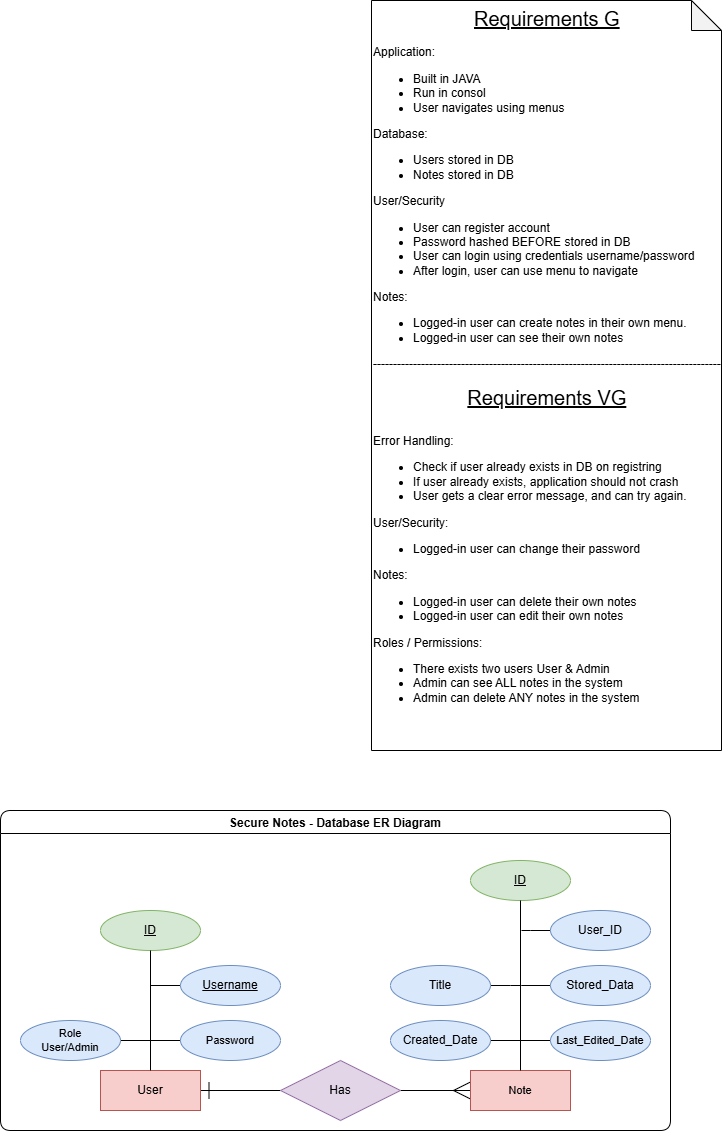

The diagram above was exported from draw.io. Its source (the exported page's mxGraphModel, read from the mxfile embedded in the PNG):
<mxGraphModel dx="909" dy="748" grid="1" gridSize="10" guides="1" tooltips="1" connect="1" arrows="1" fold="1" page="1" pageScale="1" pageWidth="827" pageHeight="1169" math="0" shadow="0">
  <root>
    <mxCell id="0" />
    <mxCell id="1" parent="0" />
    <mxCell id="bXctjV6qEmSCLnFupSn2-7" value="&lt;div style=&quot;text-align: center;&quot;&gt;&lt;span style=&quot;font-size: 20px;&quot;&gt;&lt;u&gt;Requirements G&lt;/u&gt;&lt;/span&gt;&lt;/div&gt;&lt;div style=&quot;&quot;&gt;&lt;span style=&quot;background-color: transparent; color: light-dark(rgb(0, 0, 0), rgb(255, 255, 255));&quot;&gt;&lt;br&gt;&lt;/span&gt;&lt;/div&gt;&lt;div style=&quot;&quot;&gt;&lt;span style=&quot;background-color: transparent; color: light-dark(rgb(0, 0, 0), rgb(255, 255, 255));&quot;&gt;Application:&lt;/span&gt;&lt;/div&gt;&lt;div style=&quot;&quot;&gt;&lt;ul&gt;&lt;li&gt;&lt;span style=&quot;background-color: transparent; color: light-dark(rgb(0, 0, 0), rgb(255, 255, 255));&quot;&gt;Built in JAVA&lt;/span&gt;&lt;/li&gt;&lt;li&gt;&lt;span style=&quot;background-color: transparent; color: light-dark(rgb(0, 0, 0), rgb(255, 255, 255));&quot;&gt;Run in consol&lt;/span&gt;&lt;/li&gt;&lt;li&gt;&lt;span style=&quot;background-color: transparent; color: light-dark(rgb(0, 0, 0), rgb(255, 255, 255));&quot;&gt;User navigates using menus&lt;/span&gt;&lt;/li&gt;&lt;/ul&gt;&lt;div&gt;Database:&lt;/div&gt;&lt;div&gt;&lt;ul&gt;&lt;li&gt;Users stored in DB&lt;/li&gt;&lt;li&gt;Notes stored in DB&lt;/li&gt;&lt;/ul&gt;&lt;/div&gt;&lt;/div&gt;&lt;div style=&quot;&quot;&gt;&lt;span style=&quot;background-color: transparent; color: light-dark(rgb(0, 0, 0), rgb(255, 255, 255));&quot;&gt;User/Security&lt;/span&gt;&lt;/div&gt;&lt;div style=&quot;&quot;&gt;&lt;ul&gt;&lt;li&gt;&lt;span style=&quot;background-color: transparent; color: light-dark(rgb(0, 0, 0), rgb(255, 255, 255));&quot;&gt;User can register account&lt;/span&gt;&lt;/li&gt;&lt;li&gt;&lt;span style=&quot;background-color: transparent; color: light-dark(rgb(0, 0, 0), rgb(255, 255, 255));&quot;&gt;Password hashed BEFORE stored in DB&lt;/span&gt;&lt;/li&gt;&lt;li&gt;&lt;span style=&quot;background-color: transparent; color: light-dark(rgb(0, 0, 0), rgb(255, 255, 255));&quot;&gt;User can login using credentials username/password&lt;/span&gt;&lt;/li&gt;&lt;li&gt;&lt;span style=&quot;background-color: transparent; color: light-dark(rgb(0, 0, 0), rgb(255, 255, 255));&quot;&gt;After login, user can use menu to navigate&lt;/span&gt;&lt;/li&gt;&lt;/ul&gt;&lt;div&gt;Notes:&lt;/div&gt;&lt;div&gt;&lt;ul&gt;&lt;li&gt;Logged-in user can create notes in their own menu.&lt;/li&gt;&lt;li&gt;Logged-in user can see their own notes&lt;/li&gt;&lt;/ul&gt;&lt;/div&gt;&lt;/div&gt;&lt;div style=&quot;&quot;&gt;&lt;span style=&quot;background-color: transparent; color: light-dark(rgb(0, 0, 0), rgb(255, 255, 255));&quot;&gt;---------------------------------------------------------------------------------------&lt;/span&gt;&lt;/div&gt;&lt;div style=&quot;&quot;&gt;&lt;span style=&quot;background-color: transparent; color: light-dark(rgb(0, 0, 0), rgb(255, 255, 255));&quot;&gt;&lt;br&gt;&lt;/span&gt;&lt;/div&gt;&lt;div style=&quot;text-align: center;&quot;&gt;&lt;span style=&quot;background-color: transparent; color: light-dark(rgb(0, 0, 0), rgb(255, 255, 255));&quot;&gt;&lt;font style=&quot;font-size: 20px;&quot;&gt;&lt;u&gt;Requirements VG&lt;/u&gt;&lt;/font&gt;&lt;/span&gt;&lt;/div&gt;&lt;div style=&quot;text-align: center;&quot;&gt;&lt;span style=&quot;background-color: transparent; color: light-dark(rgb(0, 0, 0), rgb(255, 255, 255));&quot;&gt;&lt;font style=&quot;font-size: 20px;&quot;&gt;&lt;u&gt;&lt;br&gt;&lt;/u&gt;&lt;/font&gt;&lt;/span&gt;&lt;/div&gt;&lt;div style=&quot;&quot;&gt;&lt;span style=&quot;background-color: transparent; color: light-dark(rgb(0, 0, 0), rgb(255, 255, 255));&quot;&gt;&lt;font&gt;Error Handling:&lt;/font&gt;&lt;/span&gt;&lt;/div&gt;&lt;div style=&quot;&quot;&gt;&lt;ul&gt;&lt;li&gt;&lt;span style=&quot;background-color: transparent; color: light-dark(rgb(0, 0, 0), rgb(255, 255, 255));&quot;&gt;&lt;font&gt;Check if user already exists in DB on registring&lt;/font&gt;&lt;/span&gt;&lt;/li&gt;&lt;li&gt;&lt;span style=&quot;background-color: transparent; color: light-dark(rgb(0, 0, 0), rgb(255, 255, 255));&quot;&gt;&lt;font&gt;If user already exists, application should not crash&lt;/font&gt;&lt;/span&gt;&lt;/li&gt;&lt;li&gt;&lt;span style=&quot;background-color: transparent; color: light-dark(rgb(0, 0, 0), rgb(255, 255, 255));&quot;&gt;&lt;font&gt;User gets a clear error message, and can try again.&lt;/font&gt;&lt;/span&gt;&lt;/li&gt;&lt;/ul&gt;&lt;div&gt;User/Security:&lt;/div&gt;&lt;div&gt;&lt;ul&gt;&lt;li&gt;Logged-in user can change their password&lt;/li&gt;&lt;/ul&gt;&lt;div&gt;Notes:&lt;/div&gt;&lt;/div&gt;&lt;div&gt;&lt;ul&gt;&lt;li&gt;Logged-in user can delete their own notes&lt;/li&gt;&lt;li&gt;Logged-in user can edit their own notes&lt;/li&gt;&lt;/ul&gt;&lt;div&gt;Roles / Permissions:&lt;/div&gt;&lt;/div&gt;&lt;div&gt;&lt;ul&gt;&lt;li&gt;There exists two users User &amp;amp; Admin&lt;/li&gt;&lt;li&gt;Admin can see ALL notes in the system&lt;/li&gt;&lt;li&gt;Admin can delete ANY notes in the system&lt;/li&gt;&lt;/ul&gt;&lt;/div&gt;&lt;/div&gt;" style="shape=note;whiteSpace=wrap;html=1;backgroundOutline=1;darkOpacity=0.05;align=left;labelPosition=center;verticalLabelPosition=middle;verticalAlign=top;" parent="1" vertex="1">
      <mxGeometry x="450" y="40" width="350" height="750" as="geometry" />
    </mxCell>
    <mxCell id="bXctjV6qEmSCLnFupSn2-30" value="Secure Notes - Database ER Diagram" style="swimlane;swimlaneLine=1;glass=0;rounded=1;shadow=0;fillColor=default;" parent="1" vertex="1">
      <mxGeometry x="79" y="850" width="670" height="320" as="geometry" />
    </mxCell>
    <mxCell id="bXctjV6qEmSCLnFupSn2-17" style="edgeStyle=none;shape=connector;rounded=0;orthogonalLoop=1;jettySize=auto;html=1;entryX=0;entryY=0.5;entryDx=0;entryDy=0;strokeColor=default;align=center;verticalAlign=middle;fontFamily=Helvetica;fontSize=11;fontColor=default;labelBackgroundColor=default;endArrow=none;endFill=0;endSize=15;startArrow=ERone;startFill=0;startSize=15;" parent="bXctjV6qEmSCLnFupSn2-30" source="bXctjV6qEmSCLnFupSn2-8" target="bXctjV6qEmSCLnFupSn2-20" edge="1">
      <mxGeometry relative="1" as="geometry" />
    </mxCell>
    <mxCell id="bXctjV6qEmSCLnFupSn2-8" value="User" style="whiteSpace=wrap;html=1;align=center;fillColor=#f8cecc;strokeColor=#b85450;" parent="bXctjV6qEmSCLnFupSn2-30" vertex="1">
      <mxGeometry x="100" y="260" width="100" height="40" as="geometry" />
    </mxCell>
    <mxCell id="bXctjV6qEmSCLnFupSn2-12" style="edgeStyle=none;shape=connector;rounded=0;orthogonalLoop=1;jettySize=auto;html=1;strokeColor=default;align=center;verticalAlign=middle;fontFamily=Helvetica;fontSize=11;fontColor=default;labelBackgroundColor=default;endArrow=none;endFill=0;" parent="bXctjV6qEmSCLnFupSn2-30" source="bXctjV6qEmSCLnFupSn2-11" edge="1">
      <mxGeometry relative="1" as="geometry">
        <mxPoint x="150" y="230" as="targetPoint" />
      </mxGeometry>
    </mxCell>
    <mxCell id="bXctjV6qEmSCLnFupSn2-11" value="&lt;span&gt;Password&lt;/span&gt;" style="ellipse;whiteSpace=wrap;html=1;align=center;fontFamily=Helvetica;fontSize=11;labelBackgroundColor=none;fillColor=#dae8fc;strokeColor=#6c8ebf;" parent="bXctjV6qEmSCLnFupSn2-30" vertex="1">
      <mxGeometry x="180" y="210" width="100" height="40" as="geometry" />
    </mxCell>
    <mxCell id="bXctjV6qEmSCLnFupSn2-21" style="rounded=0;orthogonalLoop=1;jettySize=auto;html=1;entryX=1;entryY=0.5;entryDx=0;entryDy=0;endArrow=none;endFill=0;startArrow=ERmany;startFill=0;startSize=15;" parent="bXctjV6qEmSCLnFupSn2-30" source="bXctjV6qEmSCLnFupSn2-14" target="bXctjV6qEmSCLnFupSn2-20" edge="1">
      <mxGeometry relative="1" as="geometry" />
    </mxCell>
    <mxCell id="bXctjV6qEmSCLnFupSn2-14" value="Note" style="whiteSpace=wrap;html=1;align=center;fontFamily=Helvetica;fontSize=11;labelBackgroundColor=none;fillColor=#f8cecc;strokeColor=#b85450;" parent="bXctjV6qEmSCLnFupSn2-30" vertex="1">
      <mxGeometry x="470" y="260" width="100" height="40" as="geometry" />
    </mxCell>
    <mxCell id="bXctjV6qEmSCLnFupSn2-16" style="edgeStyle=none;shape=connector;rounded=0;orthogonalLoop=1;jettySize=auto;html=1;strokeColor=default;align=center;verticalAlign=middle;fontFamily=Helvetica;fontSize=11;fontColor=default;labelBackgroundColor=default;endArrow=none;endFill=0;" parent="bXctjV6qEmSCLnFupSn2-30" source="bXctjV6qEmSCLnFupSn2-15" edge="1">
      <mxGeometry relative="1" as="geometry">
        <mxPoint x="150" y="230" as="targetPoint" />
      </mxGeometry>
    </mxCell>
    <mxCell id="bXctjV6qEmSCLnFupSn2-15" value="Role&lt;div&gt;User/Admin&lt;/div&gt;" style="ellipse;whiteSpace=wrap;html=1;align=center;fontFamily=Helvetica;fontSize=11;labelBackgroundColor=none;fillColor=#dae8fc;strokeColor=#6c8ebf;" parent="bXctjV6qEmSCLnFupSn2-30" vertex="1">
      <mxGeometry x="20" y="210" width="100" height="40" as="geometry" />
    </mxCell>
    <mxCell id="bXctjV6qEmSCLnFupSn2-20" value="Has" style="shape=rhombus;perimeter=rhombusPerimeter;whiteSpace=wrap;html=1;align=center;fillColor=#e1d5e7;strokeColor=#9673a6;" parent="bXctjV6qEmSCLnFupSn2-30" vertex="1">
      <mxGeometry x="280" y="250" width="120" height="60" as="geometry" />
    </mxCell>
    <mxCell id="bXctjV6qEmSCLnFupSn2-9" value="ID" style="ellipse;whiteSpace=wrap;html=1;align=center;fontStyle=4;fillColor=#d5e8d4;strokeColor=#82b366;" parent="bXctjV6qEmSCLnFupSn2-30" vertex="1">
      <mxGeometry x="100" y="100" width="100" height="40" as="geometry" />
    </mxCell>
    <mxCell id="bXctjV6qEmSCLnFupSn2-10" style="rounded=0;orthogonalLoop=1;jettySize=auto;html=1;entryX=0.5;entryY=0;entryDx=0;entryDy=0;endArrow=none;endFill=0;" parent="bXctjV6qEmSCLnFupSn2-30" source="bXctjV6qEmSCLnFupSn2-9" target="bXctjV6qEmSCLnFupSn2-8" edge="1">
      <mxGeometry relative="1" as="geometry" />
    </mxCell>
    <mxCell id="bXctjV6qEmSCLnFupSn2-18" value="ID" style="ellipse;whiteSpace=wrap;html=1;align=center;fontStyle=4;fillColor=#d5e8d4;strokeColor=#82b366;" parent="bXctjV6qEmSCLnFupSn2-30" vertex="1">
      <mxGeometry x="470" y="50" width="100" height="40" as="geometry" />
    </mxCell>
    <mxCell id="bXctjV6qEmSCLnFupSn2-19" style="edgeStyle=orthogonalEdgeStyle;rounded=0;orthogonalLoop=1;jettySize=auto;html=1;entryX=0.5;entryY=0;entryDx=0;entryDy=0;endArrow=none;endFill=0;" parent="bXctjV6qEmSCLnFupSn2-30" source="bXctjV6qEmSCLnFupSn2-18" target="bXctjV6qEmSCLnFupSn2-14" edge="1">
      <mxGeometry relative="1" as="geometry" />
    </mxCell>
    <mxCell id="jk91HQ21akeppTryXdIS-4" style="rounded=0;orthogonalLoop=1;jettySize=auto;html=1;endArrow=none;endFill=0;" parent="bXctjV6qEmSCLnFupSn2-30" edge="1">
      <mxGeometry relative="1" as="geometry">
        <mxPoint x="180" y="175" as="sourcePoint" />
        <mxPoint x="150" y="175" as="targetPoint" />
      </mxGeometry>
    </mxCell>
    <mxCell id="jk91HQ21akeppTryXdIS-5" value="Username" style="ellipse;whiteSpace=wrap;html=1;align=center;fontStyle=4;fillColor=#dae8fc;strokeColor=#6c8ebf;" parent="bXctjV6qEmSCLnFupSn2-30" vertex="1">
      <mxGeometry x="180" y="155" width="100" height="40" as="geometry" />
    </mxCell>
    <mxCell id="jk91HQ21akeppTryXdIS-7" style="rounded=0;orthogonalLoop=1;jettySize=auto;html=1;endArrow=none;endFill=0;" parent="bXctjV6qEmSCLnFupSn2-30" source="jk91HQ21akeppTryXdIS-6" edge="1">
      <mxGeometry relative="1" as="geometry">
        <mxPoint x="520" y="230" as="targetPoint" />
      </mxGeometry>
    </mxCell>
    <mxCell id="jk91HQ21akeppTryXdIS-6" value="&lt;font style=&quot;font-size: 11px;&quot;&gt;Last_Edited_Date&lt;/font&gt;" style="ellipse;whiteSpace=wrap;html=1;align=center;fillColor=#dae8fc;strokeColor=#6c8ebf;" parent="bXctjV6qEmSCLnFupSn2-30" vertex="1">
      <mxGeometry x="550" y="210" width="100" height="40" as="geometry" />
    </mxCell>
    <mxCell id="jk91HQ21akeppTryXdIS-9" style="rounded=0;orthogonalLoop=1;jettySize=auto;html=1;endArrow=none;endFill=0;" parent="bXctjV6qEmSCLnFupSn2-30" source="jk91HQ21akeppTryXdIS-8" edge="1">
      <mxGeometry relative="1" as="geometry">
        <mxPoint x="520" y="230" as="targetPoint" />
      </mxGeometry>
    </mxCell>
    <mxCell id="jk91HQ21akeppTryXdIS-8" value="Created_Date" style="ellipse;whiteSpace=wrap;html=1;align=center;fillColor=#dae8fc;strokeColor=#6c8ebf;" parent="bXctjV6qEmSCLnFupSn2-30" vertex="1">
      <mxGeometry x="390" y="210" width="100" height="40" as="geometry" />
    </mxCell>
    <mxCell id="jk91HQ21akeppTryXdIS-11" style="rounded=0;orthogonalLoop=1;jettySize=auto;html=1;endArrow=none;endFill=0;" parent="bXctjV6qEmSCLnFupSn2-30" source="jk91HQ21akeppTryXdIS-10" edge="1">
      <mxGeometry relative="1" as="geometry">
        <mxPoint x="521" y="175" as="targetPoint" />
      </mxGeometry>
    </mxCell>
    <mxCell id="jk91HQ21akeppTryXdIS-10" value="Stored_Data" style="ellipse;whiteSpace=wrap;html=1;align=center;fillColor=#dae8fc;strokeColor=#6c8ebf;" parent="bXctjV6qEmSCLnFupSn2-30" vertex="1">
      <mxGeometry x="550" y="155" width="100" height="40" as="geometry" />
    </mxCell>
    <mxCell id="s37m_xz_HRP6l2p_WUXN-2" style="edgeStyle=orthogonalEdgeStyle;rounded=0;orthogonalLoop=1;jettySize=auto;html=1;endArrow=none;endFill=0;" parent="bXctjV6qEmSCLnFupSn2-30" source="s37m_xz_HRP6l2p_WUXN-1" edge="1">
      <mxGeometry relative="1" as="geometry">
        <mxPoint x="521" y="175" as="targetPoint" />
      </mxGeometry>
    </mxCell>
    <mxCell id="s37m_xz_HRP6l2p_WUXN-1" value="Title" style="ellipse;whiteSpace=wrap;html=1;align=center;fillColor=#dae8fc;strokeColor=#6c8ebf;" parent="bXctjV6qEmSCLnFupSn2-30" vertex="1">
      <mxGeometry x="390" y="155" width="100" height="40" as="geometry" />
    </mxCell>
    <mxCell id="4" style="edgeStyle=orthogonalEdgeStyle;rounded=0;orthogonalLoop=1;jettySize=auto;html=1;endArrow=none;endFill=0;" edge="1" parent="bXctjV6qEmSCLnFupSn2-30" source="3">
      <mxGeometry relative="1" as="geometry">
        <mxPoint x="521" y="120" as="targetPoint" />
      </mxGeometry>
    </mxCell>
    <mxCell id="3" value="User_ID" style="ellipse;whiteSpace=wrap;html=1;align=center;fillColor=#dae8fc;strokeColor=#6c8ebf;" vertex="1" parent="bXctjV6qEmSCLnFupSn2-30">
      <mxGeometry x="550" y="100" width="100" height="40" as="geometry" />
    </mxCell>
  </root>
</mxGraphModel>